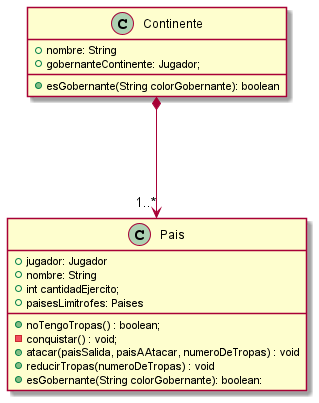

The diagram above was rendered by PlantUML. Its source (embedded in the PNG):
@startuml

class Continente{
    +nombre: String
    +gobernanteContinente: Jugador;

    + esGobernante(String colorGobernante): boolean



}

class Pais{
    +jugador: Jugador
    +nombre: String
    +int cantidadEjercito;
    +paisesLimitrofes: Paises

    + noTengoTropas() : boolean;
    - conquistar() : void;
    + atacar(paisSalida, paisAAtacar, numeroDeTropas) : void
    + reducirTropas(numeroDeTropas) : void
   + esGobernante(String colorGobernante): boolean:


}

Continente *---> "1..*"Pais

@enduml